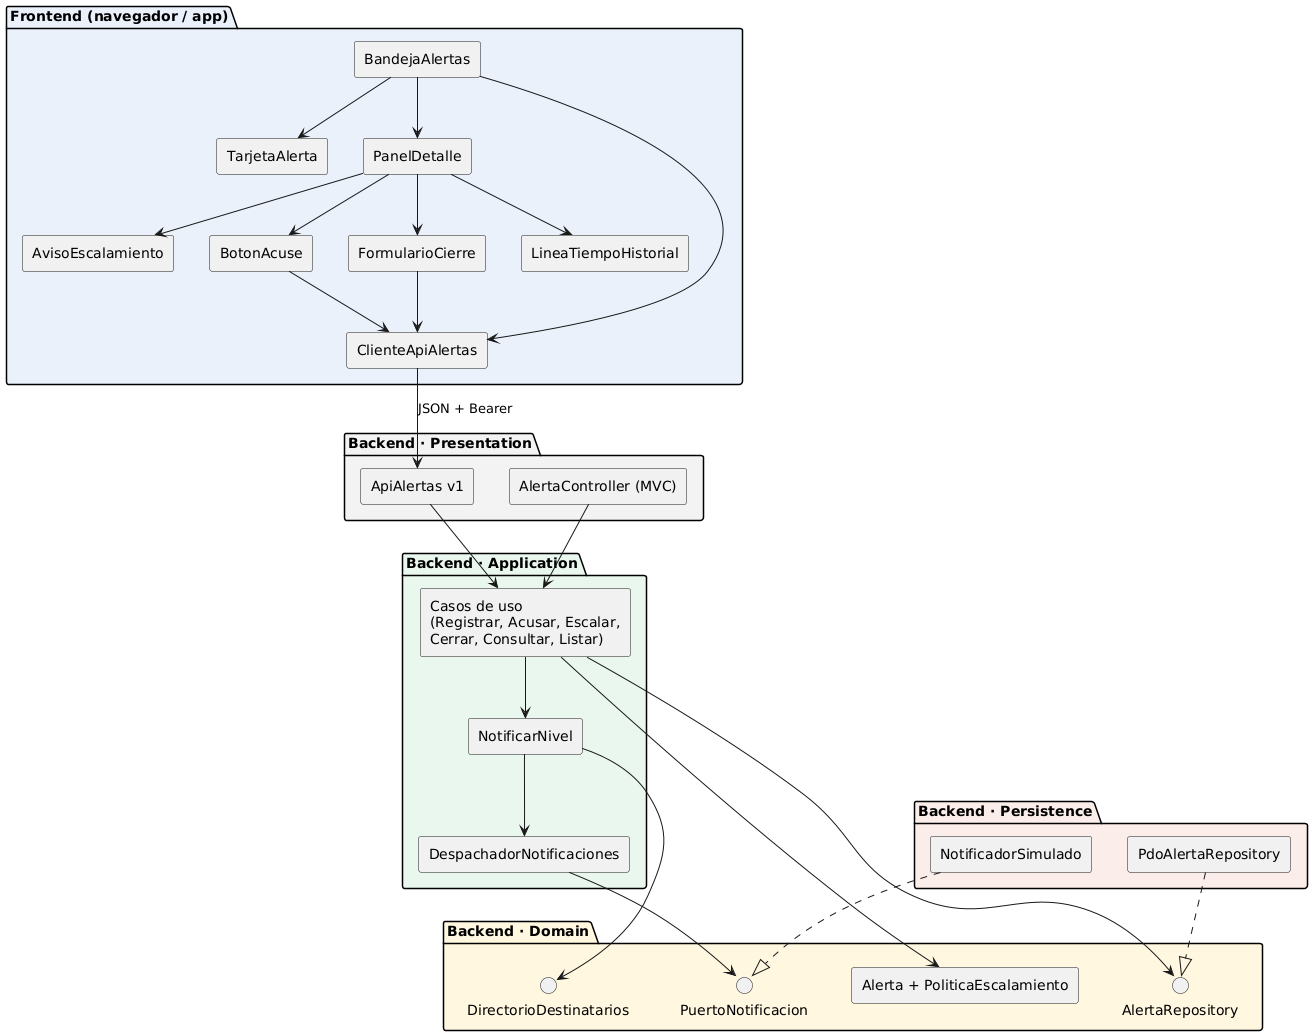

The diagram above was rendered by PlantUML. Its source (embedded in the PNG):
@startuml componentes
' Semana 7 - Componentes backend y frontend propios del módulo
skinparam componentStyle rectangle
package "Frontend (navegador / app)" #EAF1FB {
  [BandejaAlertas] as FBA
  [TarjetaAlerta] as FTA
  [PanelDetalle] as FPD
  [BotonAcuse] as FBAc
  [FormularioCierre] as FFC
  [LineaTiempoHistorial] as FLT
  [AvisoEscalamiento] as FAE
  [ClienteApiAlertas] as FCA
}
package "Backend · Presentation" #F3F3F3 {
  [ApiAlertas v1] as BAPI
  [AlertaController (MVC)] as BMVC
}
package "Backend · Application" #EAF7EE {
  [Casos de uso\n(Registrar, Acusar, Escalar,\nCerrar, Consultar, Listar)] as BUC
  [NotificarNivel] as BNN
  [DespachadorNotificaciones] as BDN
}
package "Backend · Domain" #FFF7E0 {
  [Alerta + PoliticaEscalamiento] as BDO
  interface "AlertaRepository" as IR
  interface "PuertoNotificacion" as IN
  interface "DirectorioDestinatarios" as ID
}
package "Backend · Persistence" #FBEDEA {
  [PdoAlertaRepository] as BPDO
  [NotificadorSimulado] as BNS
}
FBA --> FTA
FBA --> FPD
FPD --> FBAc
FPD --> FFC
FPD --> FLT
FPD --> FAE
FBAc --> FCA
FFC --> FCA
FBA --> FCA
FCA --> BAPI : JSON + Bearer
BAPI --> BUC
BMVC --> BUC
BUC --> BNN
BNN --> BDN
BUC --> BDO
BUC --> IR
BDN --> IN
BNN --> ID
BPDO ..|> IR
BNS ..|> IN
@enduml